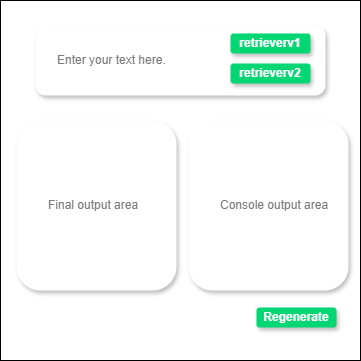

The diagram above was exported from draw.io. Its source (the exported page's mxGraphModel, read from the mxfile embedded in the PNG):
<mxGraphModel dx="794" dy="378" grid="1" gridSize="10" guides="1" tooltips="1" connect="1" arrows="1" fold="1" page="1" pageScale="1" pageWidth="1100" pageHeight="850" math="0" shadow="0">
  <root>
    <mxCell id="0" />
    <mxCell id="1" parent="0" />
    <mxCell id="DJ-5TL8Ck32lc2dHXeUj-1" value="" style="whiteSpace=wrap;html=1;aspect=fixed;" vertex="1" parent="1">
      <mxGeometry x="220" y="200" width="360" height="360" as="geometry" />
    </mxCell>
    <mxCell id="DJ-5TL8Ck32lc2dHXeUj-2" value="&lt;font face=&quot;Helvetica&quot; color=&quot;#7a7a7a&quot;&gt;&amp;nbsp; &amp;nbsp; &amp;nbsp; Enter your text here.&lt;/font&gt;" style="rounded=1;whiteSpace=wrap;html=1;strokeColor=none;shadow=1;align=left;" vertex="1" parent="1">
      <mxGeometry x="255" y="225" width="290" height="70" as="geometry" />
    </mxCell>
    <mxCell id="DJ-5TL8Ck32lc2dHXeUj-3" value="&lt;b&gt;&lt;font color=&quot;#ffffff&quot;&gt;retrieverv1&lt;/font&gt;&lt;/b&gt;" style="rounded=1;whiteSpace=wrap;html=1;strokeColor=none;shadow=1;fillColor=#04D674;" vertex="1" parent="1">
      <mxGeometry x="450" y="233" width="80" height="20" as="geometry" />
    </mxCell>
    <mxCell id="DJ-5TL8Ck32lc2dHXeUj-6" value="&lt;b&gt;&lt;font color=&quot;#ffffff&quot;&gt;retrieverv2&lt;/font&gt;&lt;/b&gt;" style="rounded=1;whiteSpace=wrap;html=1;strokeColor=none;shadow=1;fillColor=#04D674;" vertex="1" parent="1">
      <mxGeometry x="450" y="263" width="80" height="20" as="geometry" />
    </mxCell>
    <mxCell id="DJ-5TL8Ck32lc2dHXeUj-7" value="&lt;font color=&quot;#7a7a7a&quot;&gt;&amp;nbsp; &amp;nbsp; &amp;nbsp; &amp;nbsp; &amp;nbsp;Final output area&lt;/font&gt;" style="rounded=1;whiteSpace=wrap;html=1;strokeColor=none;shadow=1;align=left;" vertex="1" parent="1">
      <mxGeometry x="236" y="320" width="160" height="170" as="geometry" />
    </mxCell>
    <mxCell id="DJ-5TL8Ck32lc2dHXeUj-8" value="&lt;span style=&quot;color: rgb(122, 122, 122);&quot;&gt;&amp;nbsp; &amp;nbsp; &amp;nbsp; &amp;nbsp; &amp;nbsp;Console output area&lt;/span&gt;" style="rounded=1;whiteSpace=wrap;html=1;strokeColor=none;shadow=1;align=left;" vertex="1" parent="1">
      <mxGeometry x="408" y="320" width="160" height="170" as="geometry" />
    </mxCell>
    <mxCell id="DJ-5TL8Ck32lc2dHXeUj-9" value="&lt;b&gt;&lt;font color=&quot;#ffffff&quot;&gt;Regenerate&lt;/font&gt;&lt;/b&gt;" style="rounded=1;whiteSpace=wrap;html=1;strokeColor=none;shadow=1;fillColor=#04D674;" vertex="1" parent="1">
      <mxGeometry x="476" y="507" width="80" height="20" as="geometry" />
    </mxCell>
  </root>
</mxGraphModel>